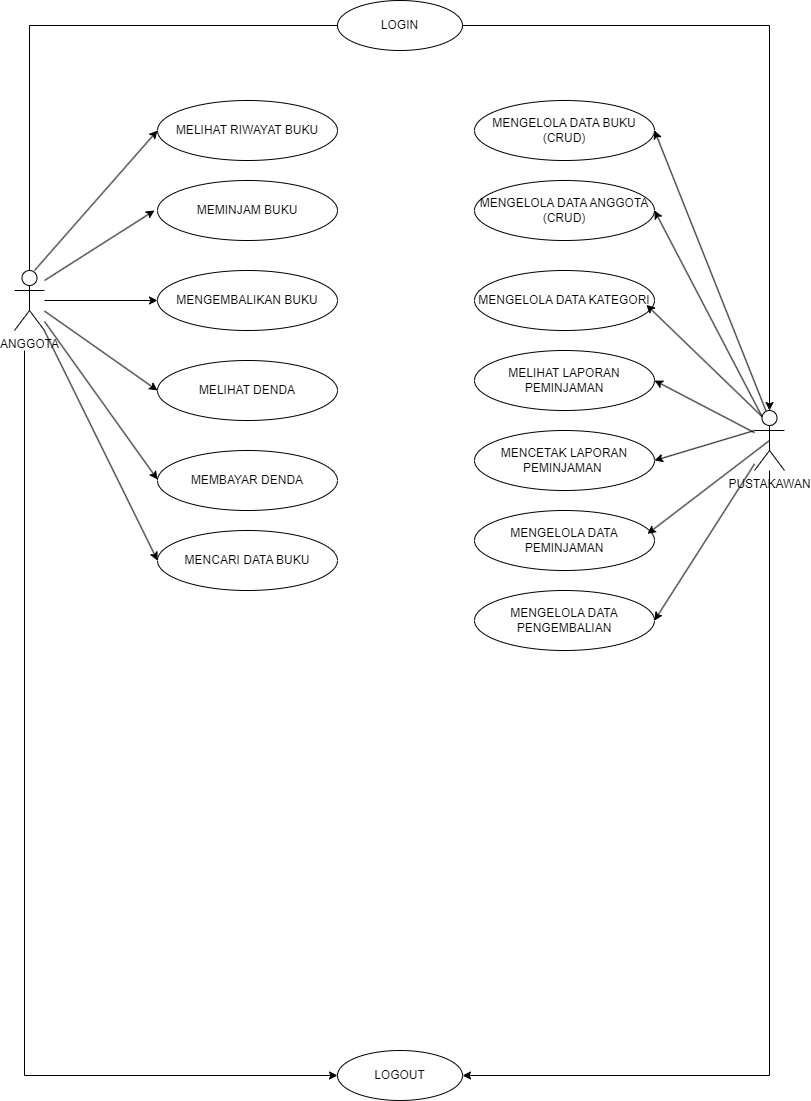

The diagram above was exported from draw.io. Its source (the exported page's mxGraphModel, read from the mxfile embedded in the PNG):
<mxGraphModel dx="880" dy="468" grid="1" gridSize="10" guides="1" tooltips="1" connect="1" arrows="1" fold="1" page="1" pageScale="1" pageWidth="850" pageHeight="1100" math="0" shadow="0">
  <root>
    <mxCell id="0" />
    <mxCell id="1" parent="0" />
    <mxCell id="inw5_sTlkC9f_9nqkvxn-25" value="" style="edgeStyle=orthogonalEdgeStyle;rounded=0;orthogonalLoop=1;jettySize=auto;html=1;" parent="1" source="inw5_sTlkC9f_9nqkvxn-5" target="inw5_sTlkC9f_9nqkvxn-12" edge="1">
      <mxGeometry relative="1" as="geometry" />
    </mxCell>
    <mxCell id="inw5_sTlkC9f_9nqkvxn-5" value="ANGGOTA" style="shape=umlActor;verticalLabelPosition=bottom;verticalAlign=top;html=1;outlineConnect=0;" parent="1" vertex="1">
      <mxGeometry x="40" y="330" width="30" height="60" as="geometry" />
    </mxCell>
    <mxCell id="inw5_sTlkC9f_9nqkvxn-8" value="LOGIN" style="ellipse;whiteSpace=wrap;html=1;" parent="1" vertex="1">
      <mxGeometry x="363" y="60" width="125" height="50" as="geometry" />
    </mxCell>
    <mxCell id="inw5_sTlkC9f_9nqkvxn-9" value="" style="endArrow=none;html=1;rounded=0;" parent="1" source="inw5_sTlkC9f_9nqkvxn-5" target="inw5_sTlkC9f_9nqkvxn-8" edge="1">
      <mxGeometry width="50" height="50" relative="1" as="geometry">
        <mxPoint x="40" y="150" as="sourcePoint" />
        <mxPoint x="360" y="85" as="targetPoint" />
        <Array as="points">
          <mxPoint x="55" y="85" />
        </Array>
      </mxGeometry>
    </mxCell>
    <mxCell id="inw5_sTlkC9f_9nqkvxn-10" value="MEMINJAM BUKU" style="ellipse;whiteSpace=wrap;html=1;" parent="1" vertex="1">
      <mxGeometry x="183" y="240" width="180" height="60" as="geometry" />
    </mxCell>
    <mxCell id="inw5_sTlkC9f_9nqkvxn-12" value="MENGEMBALIKAN BUKU" style="ellipse;whiteSpace=wrap;html=1;" parent="1" vertex="1">
      <mxGeometry x="183" y="330" width="180" height="60" as="geometry" />
    </mxCell>
    <mxCell id="inw5_sTlkC9f_9nqkvxn-16" value="MELIHAT RIWAYAT BUKU" style="ellipse;whiteSpace=wrap;html=1;" parent="1" vertex="1">
      <mxGeometry x="183" y="160" width="180" height="60" as="geometry" />
    </mxCell>
    <mxCell id="inw5_sTlkC9f_9nqkvxn-18" value="MELIHAT DENDA" style="ellipse;whiteSpace=wrap;html=1;" parent="1" vertex="1">
      <mxGeometry x="183" y="420" width="180" height="60" as="geometry" />
    </mxCell>
    <mxCell id="inw5_sTlkC9f_9nqkvxn-19" value="MEMBAYAR DENDA" style="ellipse;whiteSpace=wrap;html=1;" parent="1" vertex="1">
      <mxGeometry x="183" y="510" width="180" height="60" as="geometry" />
    </mxCell>
    <mxCell id="inw5_sTlkC9f_9nqkvxn-22" value="" style="endArrow=classic;html=1;rounded=0;" parent="1" edge="1">
      <mxGeometry width="50" height="50" relative="1" as="geometry">
        <mxPoint x="70" y="340" as="sourcePoint" />
        <mxPoint x="180" y="270" as="targetPoint" />
      </mxGeometry>
    </mxCell>
    <mxCell id="inw5_sTlkC9f_9nqkvxn-27" value="" style="endArrow=classic;html=1;rounded=0;entryX=0;entryY=0.5;entryDx=0;entryDy=0;" parent="1" source="inw5_sTlkC9f_9nqkvxn-5" target="inw5_sTlkC9f_9nqkvxn-18" edge="1">
      <mxGeometry width="50" height="50" relative="1" as="geometry">
        <mxPoint x="80" y="390" as="sourcePoint" />
        <mxPoint x="140" y="420" as="targetPoint" />
      </mxGeometry>
    </mxCell>
    <mxCell id="inw5_sTlkC9f_9nqkvxn-28" value="" style="endArrow=classic;html=1;rounded=0;entryX=0;entryY=0.5;entryDx=0;entryDy=0;" parent="1" source="inw5_sTlkC9f_9nqkvxn-5" edge="1">
      <mxGeometry width="50" height="50" relative="1" as="geometry">
        <mxPoint x="70" y="460" as="sourcePoint" />
        <mxPoint x="183" y="539" as="targetPoint" />
      </mxGeometry>
    </mxCell>
    <mxCell id="inw5_sTlkC9f_9nqkvxn-31" value="MENGELOLA DATA BUKU&lt;br&gt;(CRUD)" style="ellipse;whiteSpace=wrap;html=1;" parent="1" vertex="1">
      <mxGeometry x="500" y="160" width="180" height="60" as="geometry" />
    </mxCell>
    <mxCell id="inw5_sTlkC9f_9nqkvxn-33" style="edgeStyle=orthogonalEdgeStyle;rounded=0;orthogonalLoop=1;jettySize=auto;html=1;entryX=0.5;entryY=0;entryDx=0;entryDy=0;entryPerimeter=0;" parent="1" source="inw5_sTlkC9f_9nqkvxn-8" target="inw5_sTlkC9f_9nqkvxn-17" edge="1">
      <mxGeometry relative="1" as="geometry" />
    </mxCell>
    <mxCell id="inw5_sTlkC9f_9nqkvxn-34" value="MENGELOLA DATA ANGGOTA&lt;br&gt;(CRUD)" style="ellipse;whiteSpace=wrap;html=1;" parent="1" vertex="1">
      <mxGeometry x="500" y="240" width="180" height="60" as="geometry" />
    </mxCell>
    <mxCell id="inw5_sTlkC9f_9nqkvxn-35" value="MENGELOLA DATA KATEGORI" style="ellipse;whiteSpace=wrap;html=1;" parent="1" vertex="1">
      <mxGeometry x="500" y="330" width="180" height="60" as="geometry" />
    </mxCell>
    <mxCell id="inw5_sTlkC9f_9nqkvxn-36" value="MELIHAT LAPORAN PEMINJAMAN" style="ellipse;whiteSpace=wrap;html=1;" parent="1" vertex="1">
      <mxGeometry x="500" y="410" width="180" height="60" as="geometry" />
    </mxCell>
    <mxCell id="inw5_sTlkC9f_9nqkvxn-37" value="MENCARI DATA BUKU" style="ellipse;whiteSpace=wrap;html=1;" parent="1" vertex="1">
      <mxGeometry x="183" y="590" width="180" height="60" as="geometry" />
    </mxCell>
    <mxCell id="inw5_sTlkC9f_9nqkvxn-40" value="" style="endArrow=classic;html=1;rounded=0;exitX=0.578;exitY=0.251;exitDx=0;exitDy=0;exitPerimeter=0;entryX=1;entryY=0.5;entryDx=0;entryDy=0;" parent="1" source="inw5_sTlkC9f_9nqkvxn-17" target="inw5_sTlkC9f_9nqkvxn-31" edge="1">
      <mxGeometry width="50" height="50" relative="1" as="geometry">
        <mxPoint x="710" y="290" as="sourcePoint" />
        <mxPoint x="760" y="240" as="targetPoint" />
        <Array as="points" />
      </mxGeometry>
    </mxCell>
    <mxCell id="inw5_sTlkC9f_9nqkvxn-41" value="" style="endArrow=classic;html=1;rounded=0;entryX=1;entryY=0.5;entryDx=0;entryDy=0;exitX=0.25;exitY=0.1;exitDx=0;exitDy=0;exitPerimeter=0;" parent="1" source="inw5_sTlkC9f_9nqkvxn-17" target="inw5_sTlkC9f_9nqkvxn-34" edge="1">
      <mxGeometry width="50" height="50" relative="1" as="geometry">
        <mxPoint x="700" y="380" as="sourcePoint" />
        <mxPoint x="750" y="330" as="targetPoint" />
      </mxGeometry>
    </mxCell>
    <mxCell id="inw5_sTlkC9f_9nqkvxn-45" value="" style="endArrow=classic;html=1;rounded=0;entryX=1;entryY=0.5;entryDx=0;entryDy=0;" parent="1" source="inw5_sTlkC9f_9nqkvxn-17" target="inw5_sTlkC9f_9nqkvxn-36" edge="1">
      <mxGeometry width="50" height="50" relative="1" as="geometry">
        <mxPoint x="720" y="480" as="sourcePoint" />
        <mxPoint x="710" y="430" as="targetPoint" />
      </mxGeometry>
    </mxCell>
    <mxCell id="inw5_sTlkC9f_9nqkvxn-47" value="LOGOUT" style="ellipse;whiteSpace=wrap;html=1;" parent="1" vertex="1">
      <mxGeometry x="363" y="1110" width="125" height="50" as="geometry" />
    </mxCell>
    <mxCell id="inw5_sTlkC9f_9nqkvxn-49" value="" style="endArrow=classic;html=1;rounded=0;entryX=0;entryY=0.5;entryDx=0;entryDy=0;" parent="1" target="inw5_sTlkC9f_9nqkvxn-47" edge="1">
      <mxGeometry width="50" height="50" relative="1" as="geometry">
        <mxPoint x="50" y="410" as="sourcePoint" />
        <mxPoint x="90" y="525" as="targetPoint" />
        <Array as="points">
          <mxPoint x="50" y="1135" />
        </Array>
      </mxGeometry>
    </mxCell>
    <mxCell id="inw5_sTlkC9f_9nqkvxn-51" value="" style="endArrow=classic;html=1;rounded=0;entryX=1;entryY=0.5;entryDx=0;entryDy=0;" parent="1" source="inw5_sTlkC9f_9nqkvxn-17" target="inw5_sTlkC9f_9nqkvxn-47" edge="1">
      <mxGeometry width="50" height="50" relative="1" as="geometry">
        <mxPoint x="790" y="420" as="sourcePoint" />
        <mxPoint x="790" y="670" as="targetPoint" />
        <Array as="points">
          <mxPoint x="795" y="1135" />
        </Array>
      </mxGeometry>
    </mxCell>
    <mxCell id="0o56JbNWfjwK22EiAuDZ-2" value="MENGELOLA DATA&lt;br&gt;PENGEMBALIAN" style="ellipse;whiteSpace=wrap;html=1;" parent="1" vertex="1">
      <mxGeometry x="500" y="650" width="180" height="60" as="geometry" />
    </mxCell>
    <mxCell id="0o56JbNWfjwK22EiAuDZ-3" value="MENCETAK LAPORAN&lt;br&gt;PEMINJAMAN&amp;nbsp;" style="ellipse;whiteSpace=wrap;html=1;" parent="1" vertex="1">
      <mxGeometry x="500" y="490" width="180" height="60" as="geometry" />
    </mxCell>
    <mxCell id="0o56JbNWfjwK22EiAuDZ-4" value="MENGELOLA DATA&lt;br&gt;PEMINJAMAN" style="ellipse;whiteSpace=wrap;html=1;" parent="1" vertex="1">
      <mxGeometry x="500" y="570" width="180" height="60" as="geometry" />
    </mxCell>
    <mxCell id="inw5_sTlkC9f_9nqkvxn-17" value="PUSTAKAWAN" style="shape=umlActor;verticalLabelPosition=bottom;verticalAlign=top;html=1;outlineConnect=0;" parent="1" vertex="1">
      <mxGeometry x="780" y="470" width="30" height="60" as="geometry" />
    </mxCell>
    <mxCell id="0o56JbNWfjwK22EiAuDZ-8" value="" style="endArrow=classic;html=1;rounded=0;entryX=0.955;entryY=0.573;entryDx=0;entryDy=0;entryPerimeter=0;exitX=0.25;exitY=0.1;exitDx=0;exitDy=0;exitPerimeter=0;" parent="1" source="inw5_sTlkC9f_9nqkvxn-17" target="inw5_sTlkC9f_9nqkvxn-35" edge="1">
      <mxGeometry width="50" height="50" relative="1" as="geometry">
        <mxPoint x="670" y="410" as="sourcePoint" />
        <mxPoint x="720" y="360" as="targetPoint" />
      </mxGeometry>
    </mxCell>
    <mxCell id="0o56JbNWfjwK22EiAuDZ-9" value="" style="endArrow=classic;html=1;rounded=0;entryX=1;entryY=0.5;entryDx=0;entryDy=0;exitX=0;exitY=0.3333333333333333;exitDx=0;exitDy=0;exitPerimeter=0;" parent="1" source="inw5_sTlkC9f_9nqkvxn-17" target="0o56JbNWfjwK22EiAuDZ-3" edge="1">
      <mxGeometry width="50" height="50" relative="1" as="geometry">
        <mxPoint x="780" y="500" as="sourcePoint" />
        <mxPoint x="750" y="610" as="targetPoint" />
      </mxGeometry>
    </mxCell>
    <mxCell id="0o56JbNWfjwK22EiAuDZ-10" value="" style="endArrow=classic;html=1;rounded=0;entryX=0.961;entryY=0.389;entryDx=0;entryDy=0;entryPerimeter=0;exitX=0.5;exitY=0.5;exitDx=0;exitDy=0;exitPerimeter=0;" parent="1" source="inw5_sTlkC9f_9nqkvxn-17" target="0o56JbNWfjwK22EiAuDZ-4" edge="1">
      <mxGeometry width="50" height="50" relative="1" as="geometry">
        <mxPoint x="710" y="680" as="sourcePoint" />
        <mxPoint x="760" y="630" as="targetPoint" />
        <Array as="points" />
      </mxGeometry>
    </mxCell>
    <mxCell id="0o56JbNWfjwK22EiAuDZ-11" value="" style="endArrow=classic;html=1;rounded=0;entryX=1;entryY=0.5;entryDx=0;entryDy=0;" parent="1" source="inw5_sTlkC9f_9nqkvxn-17" target="0o56JbNWfjwK22EiAuDZ-2" edge="1">
      <mxGeometry width="50" height="50" relative="1" as="geometry">
        <mxPoint x="700" y="750" as="sourcePoint" />
        <mxPoint x="750" y="700" as="targetPoint" />
      </mxGeometry>
    </mxCell>
    <mxCell id="6L6IMxMg1u7SEbuRbFS7-3" value="" style="endArrow=classic;html=1;rounded=0;entryX=0;entryY=0.5;entryDx=0;entryDy=0;" parent="1" target="inw5_sTlkC9f_9nqkvxn-16" edge="1">
      <mxGeometry width="50" height="50" relative="1" as="geometry">
        <mxPoint x="60" y="330" as="sourcePoint" />
        <mxPoint x="110" y="280" as="targetPoint" />
      </mxGeometry>
    </mxCell>
    <mxCell id="ZUnjVdTU-qr8Y0HH9yx1-5" value="" style="endArrow=classic;html=1;rounded=0;entryX=0;entryY=0.5;entryDx=0;entryDy=0;" edge="1" parent="1" source="inw5_sTlkC9f_9nqkvxn-5" target="inw5_sTlkC9f_9nqkvxn-37">
      <mxGeometry width="50" height="50" relative="1" as="geometry">
        <mxPoint x="70" y="460" as="sourcePoint" />
        <mxPoint x="120" y="410" as="targetPoint" />
      </mxGeometry>
    </mxCell>
  </root>
</mxGraphModel>